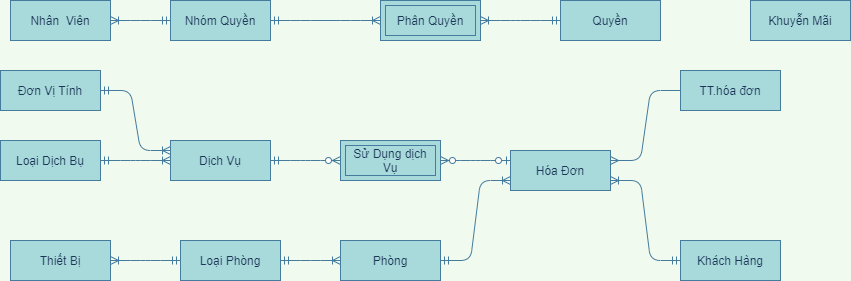

The diagram above was exported from draw.io. Its source (the exported page's mxGraphModel, read from the mxfile embedded in the PNG):
<mxGraphModel dx="1422" dy="1973" grid="1" gridSize="10" guides="1" tooltips="1" connect="1" arrows="1" fold="1" page="1" pageScale="1" pageWidth="827" pageHeight="1169" background="#F1FAEE" math="0" shadow="0">
  <root>
    <mxCell id="0" />
    <mxCell id="1" parent="0" />
    <mxCell id="BfGwLu9MFsEkwDNxOmYE-23" value="" style="edgeStyle=entityRelationEdgeStyle;fontSize=12;html=1;endArrow=ERoneToMany;startArrow=ERmandOne;strokeColor=#457B9D;fillColor=#A8DADC;fontColor=#1D3557;exitX=1;exitY=0.5;exitDx=0;exitDy=0;entryX=0;entryY=0.5;entryDx=0;entryDy=0;labelBackgroundColor=#F1FAEE;" parent="1" source="BfGwLu9MFsEkwDNxOmYE-79" target="BfGwLu9MFsEkwDNxOmYE-81" edge="1">
      <mxGeometry width="100" height="100" relative="1" as="geometry">
        <mxPoint x="830" y="410" as="sourcePoint" />
        <mxPoint x="720" y="190" as="targetPoint" />
      </mxGeometry>
    </mxCell>
    <mxCell id="BfGwLu9MFsEkwDNxOmYE-45" value="" style="edgeStyle=entityRelationEdgeStyle;fontSize=12;html=1;endArrow=ERoneToMany;startArrow=ERmandOne;strokeColor=#457B9D;fillColor=#A8DADC;fontColor=#1D3557;entryX=1;entryY=0.5;entryDx=0;entryDy=0;exitX=0;exitY=0.5;exitDx=0;exitDy=0;labelBackgroundColor=#F1FAEE;" parent="1" source="BfGwLu9MFsEkwDNxOmYE-79" target="BfGwLu9MFsEkwDNxOmYE-78" edge="1">
      <mxGeometry width="100" height="100" relative="1" as="geometry">
        <mxPoint x="500" y="420" as="sourcePoint" />
        <mxPoint x="-90" y="393" as="targetPoint" />
      </mxGeometry>
    </mxCell>
    <mxCell id="BfGwLu9MFsEkwDNxOmYE-46" value="" style="edgeStyle=entityRelationEdgeStyle;fontSize=12;html=1;endArrow=ERoneToMany;startArrow=ERmandOne;strokeColor=#457B9D;fontColor=#1D3557;exitX=1;exitY=0.5;exitDx=0;exitDy=0;entryX=0;entryY=0.5;entryDx=0;entryDy=0;labelBackgroundColor=#F1FAEE;" parent="1" source="BfGwLu9MFsEkwDNxOmYE-74" target="BfGwLu9MFsEkwDNxOmYE-76" edge="1">
      <mxGeometry width="100" height="100" relative="1" as="geometry">
        <mxPoint x="230" y="25" as="sourcePoint" />
        <mxPoint x="350" y="23" as="targetPoint" />
      </mxGeometry>
    </mxCell>
    <mxCell id="BfGwLu9MFsEkwDNxOmYE-48" value="" style="edgeStyle=entityRelationEdgeStyle;fontSize=12;html=1;endArrow=ERzeroToMany;startArrow=ERmandOne;entryX=0;entryY=0.5;entryDx=0;entryDy=0;strokeColor=#457B9D;fontColor=#1D3557;exitX=1;exitY=0.5;exitDx=0;exitDy=0;labelBackgroundColor=#F1FAEE;" parent="1" source="BfGwLu9MFsEkwDNxOmYE-76" target="BfGwLu9MFsEkwDNxOmYE-49" edge="1">
      <mxGeometry width="100" height="100" relative="1" as="geometry">
        <mxPoint x="550" y="23" as="sourcePoint" />
        <mxPoint x="670" y="23" as="targetPoint" />
      </mxGeometry>
    </mxCell>
    <mxCell id="BfGwLu9MFsEkwDNxOmYE-49" value="Sử Dụng dịch Vụ" style="shape=ext;margin=3;double=1;whiteSpace=wrap;html=1;align=center;strokeColor=#457B9D;fillColor=#A8DADC;fontColor=#1D3557;" parent="1" vertex="1">
      <mxGeometry x="680" y="90" width="100" height="40" as="geometry" />
    </mxCell>
    <mxCell id="BfGwLu9MFsEkwDNxOmYE-67" value="" style="edgeStyle=entityRelationEdgeStyle;fontSize=12;html=1;endArrow=ERoneToMany;startArrow=ERmandOne;strokeColor=#457B9D;fontColor=#1D3557;entryX=1;entryY=0.5;entryDx=0;entryDy=0;exitX=0;exitY=0.5;exitDx=0;exitDy=0;labelBackgroundColor=#F1FAEE;" parent="1" source="BfGwLu9MFsEkwDNxOmYE-72" target="BfGwLu9MFsEkwDNxOmYE-68" edge="1">
      <mxGeometry width="100" height="100" relative="1" as="geometry">
        <mxPoint x="170" y="-305" as="sourcePoint" />
        <mxPoint x="410" y="-260" as="targetPoint" />
      </mxGeometry>
    </mxCell>
    <mxCell id="BfGwLu9MFsEkwDNxOmYE-68" value="Phân Quyền" style="shape=ext;margin=3;double=1;whiteSpace=wrap;html=1;align=center;strokeColor=#457B9D;fillColor=#A8DADC;fontColor=#1D3557;" parent="1" vertex="1">
      <mxGeometry x="720" y="-50" width="100" height="40" as="geometry" />
    </mxCell>
    <mxCell id="BfGwLu9MFsEkwDNxOmYE-69" value="" style="edgeStyle=entityRelationEdgeStyle;fontSize=12;html=1;endArrow=ERoneToMany;startArrow=ERmandOne;strokeColor=#457B9D;fontColor=#1D3557;exitX=0;exitY=0.5;exitDx=0;exitDy=0;entryX=1;entryY=0.5;entryDx=0;entryDy=0;labelBackgroundColor=#F1FAEE;" parent="1" source="BfGwLu9MFsEkwDNxOmYE-71" target="BfGwLu9MFsEkwDNxOmYE-73" edge="1">
      <mxGeometry width="100" height="100" relative="1" as="geometry">
        <mxPoint x="550" y="-70" as="sourcePoint" />
        <mxPoint x="1120" y="-20" as="targetPoint" />
      </mxGeometry>
    </mxCell>
    <mxCell id="BfGwLu9MFsEkwDNxOmYE-71" value="Nhóm Quyền" style="whiteSpace=wrap;html=1;align=center;rounded=0;sketch=0;strokeColor=#457B9D;fillColor=#A8DADC;fontColor=#1D3557;" parent="1" vertex="1">
      <mxGeometry x="510" y="-50" width="100" height="40" as="geometry" />
    </mxCell>
    <mxCell id="BfGwLu9MFsEkwDNxOmYE-72" value="Quyền" style="whiteSpace=wrap;html=1;align=center;rounded=0;sketch=0;strokeColor=#457B9D;fillColor=#A8DADC;fontColor=#1D3557;" parent="1" vertex="1">
      <mxGeometry x="900" y="-50" width="100" height="40" as="geometry" />
    </mxCell>
    <mxCell id="BfGwLu9MFsEkwDNxOmYE-73" value="Nhân&amp;nbsp; Viên" style="whiteSpace=wrap;html=1;align=center;rounded=0;sketch=0;strokeColor=#457B9D;fillColor=#A8DADC;fontColor=#1D3557;" parent="1" vertex="1">
      <mxGeometry x="350" y="-50" width="100" height="40" as="geometry" />
    </mxCell>
    <mxCell id="BfGwLu9MFsEkwDNxOmYE-74" value="Loại Dịch Bụ" style="whiteSpace=wrap;html=1;align=center;rounded=0;sketch=0;strokeColor=#457B9D;fillColor=#A8DADC;fontColor=#1D3557;" parent="1" vertex="1">
      <mxGeometry x="340" y="90" width="100" height="40" as="geometry" />
    </mxCell>
    <mxCell id="BfGwLu9MFsEkwDNxOmYE-76" value="Dịch Vụ" style="whiteSpace=wrap;html=1;align=center;rounded=0;sketch=0;strokeColor=#457B9D;fillColor=#A8DADC;fontColor=#1D3557;" parent="1" vertex="1">
      <mxGeometry x="510" y="90" width="100" height="40" as="geometry" />
    </mxCell>
    <mxCell id="BfGwLu9MFsEkwDNxOmYE-77" value="Khuyễn Mãi" style="whiteSpace=wrap;html=1;align=center;rounded=0;sketch=0;strokeColor=#457B9D;fillColor=#A8DADC;fontColor=#1D3557;" parent="1" vertex="1">
      <mxGeometry x="1090" y="-50" width="100" height="40" as="geometry" />
    </mxCell>
    <mxCell id="BfGwLu9MFsEkwDNxOmYE-78" value="Thiết Bị" style="whiteSpace=wrap;html=1;align=center;rounded=0;sketch=0;strokeColor=#457B9D;fillColor=#A8DADC;fontColor=#1D3557;" parent="1" vertex="1">
      <mxGeometry x="350" y="190" width="100" height="40" as="geometry" />
    </mxCell>
    <mxCell id="BfGwLu9MFsEkwDNxOmYE-79" value="Loại Phòng" style="whiteSpace=wrap;html=1;align=center;rounded=0;sketch=0;strokeColor=#457B9D;fillColor=#A8DADC;fontColor=#1D3557;" parent="1" vertex="1">
      <mxGeometry x="520" y="190" width="100" height="40" as="geometry" />
    </mxCell>
    <mxCell id="BfGwLu9MFsEkwDNxOmYE-81" value="Phòng" style="whiteSpace=wrap;html=1;align=center;rounded=0;sketch=0;strokeColor=#457B9D;fillColor=#A8DADC;fontColor=#1D3557;" parent="1" vertex="1">
      <mxGeometry x="680" y="190" width="100" height="40" as="geometry" />
    </mxCell>
    <mxCell id="BfGwLu9MFsEkwDNxOmYE-88" value="Khách Hàng" style="whiteSpace=wrap;html=1;align=center;rounded=0;sketch=0;strokeColor=#457B9D;fillColor=#A8DADC;fontColor=#1D3557;" parent="1" vertex="1">
      <mxGeometry x="1020" y="190" width="100" height="40" as="geometry" />
    </mxCell>
    <mxCell id="BfGwLu9MFsEkwDNxOmYE-89" value="Hóa Đơn" style="whiteSpace=wrap;html=1;align=center;rounded=0;sketch=0;strokeColor=#457B9D;fillColor=#A8DADC;fontColor=#1D3557;" parent="1" vertex="1">
      <mxGeometry x="850" y="100" width="100" height="40" as="geometry" />
    </mxCell>
    <mxCell id="Ydj9u8JLbwcnqZ_ubyxi-2" value="" style="edgeStyle=entityRelationEdgeStyle;fontSize=12;html=1;endArrow=ERoneToMany;startArrow=ERmandOne;strokeColor=#457B9D;fontColor=#1D3557;exitX=1;exitY=0.5;exitDx=0;exitDy=0;labelBackgroundColor=#F1FAEE;" parent="1" source="BfGwLu9MFsEkwDNxOmYE-71" target="BfGwLu9MFsEkwDNxOmYE-68" edge="1">
      <mxGeometry width="100" height="100" relative="1" as="geometry">
        <mxPoint x="670" y="-30" as="sourcePoint" />
        <mxPoint x="330" y="-30" as="targetPoint" />
      </mxGeometry>
    </mxCell>
    <mxCell id="INb1mbBrosg8HMoTe5Wh-5" value="" style="edgeStyle=entityRelationEdgeStyle;fontSize=12;html=1;endArrow=ERoneToMany;startArrow=ERmandOne;strokeColor=#457B9D;fillColor=#A8DADC;exitX=1;exitY=0.5;exitDx=0;exitDy=0;entryX=0;entryY=0.75;entryDx=0;entryDy=0;fontColor=#1D3557;labelBackgroundColor=#F1FAEE;" parent="1" source="BfGwLu9MFsEkwDNxOmYE-81" target="BfGwLu9MFsEkwDNxOmYE-89" edge="1">
      <mxGeometry width="100" height="100" relative="1" as="geometry">
        <mxPoint x="790" y="340" as="sourcePoint" />
        <mxPoint x="840" y="190" as="targetPoint" />
      </mxGeometry>
    </mxCell>
    <mxCell id="GcIIey45crn5U5UoubCO-3" value="TT.hóa đơn" style="whiteSpace=wrap;html=1;align=center;rounded=0;sketch=0;strokeColor=#457B9D;fillColor=#A8DADC;fontColor=#1D3557;" parent="1" vertex="1">
      <mxGeometry x="1020" y="20" width="100" height="40" as="geometry" />
    </mxCell>
    <mxCell id="r-41dLyiw7aDhBRiIPoj-1" value="" style="edgeStyle=entityRelationEdgeStyle;fontSize=12;html=1;endArrow=ERmany;exitX=0;exitY=0.5;exitDx=0;exitDy=0;entryX=1;entryY=0.25;entryDx=0;entryDy=0;strokeColor=#457B9D;fontColor=#1D3557;labelBackgroundColor=#F1FAEE;" parent="1" source="GcIIey45crn5U5UoubCO-3" target="BfGwLu9MFsEkwDNxOmYE-89" edge="1">
      <mxGeometry width="100" height="100" relative="1" as="geometry">
        <mxPoint x="670" y="230" as="sourcePoint" />
        <mxPoint x="770" y="130" as="targetPoint" />
      </mxGeometry>
    </mxCell>
    <mxCell id="r-41dLyiw7aDhBRiIPoj-2" value="Đơn Vị Tính" style="whiteSpace=wrap;html=1;align=center;rounded=0;sketch=0;strokeColor=#457B9D;fillColor=#A8DADC;fontColor=#1D3557;" parent="1" vertex="1">
      <mxGeometry x="340" y="20" width="100" height="40" as="geometry" />
    </mxCell>
    <mxCell id="r-41dLyiw7aDhBRiIPoj-3" value="" style="edgeStyle=entityRelationEdgeStyle;fontSize=12;html=1;endArrow=ERoneToMany;startArrow=ERmandOne;strokeColor=#457B9D;fontColor=#1D3557;exitX=1;exitY=0.5;exitDx=0;exitDy=0;entryX=0;entryY=0.25;entryDx=0;entryDy=0;labelBackgroundColor=#F1FAEE;" parent="1" source="r-41dLyiw7aDhBRiIPoj-2" target="BfGwLu9MFsEkwDNxOmYE-76" edge="1">
      <mxGeometry width="100" height="100" relative="1" as="geometry">
        <mxPoint x="450" y="120" as="sourcePoint" />
        <mxPoint x="520" y="120" as="targetPoint" />
      </mxGeometry>
    </mxCell>
    <mxCell id="v38LCE36q74uwBaSMDtz-3" value="" style="edgeStyle=entityRelationEdgeStyle;fontSize=12;html=1;endArrow=ERoneToMany;startArrow=ERmandOne;entryX=1;entryY=0.75;entryDx=0;entryDy=0;exitX=0;exitY=0.5;exitDx=0;exitDy=0;strokeColor=#457B9D;fontColor=#1D3557;labelBackgroundColor=#F1FAEE;" parent="1" source="BfGwLu9MFsEkwDNxOmYE-88" target="BfGwLu9MFsEkwDNxOmYE-89" edge="1">
      <mxGeometry width="100" height="100" relative="1" as="geometry">
        <mxPoint x="670" y="270" as="sourcePoint" />
        <mxPoint x="770" y="170" as="targetPoint" />
      </mxGeometry>
    </mxCell>
    <mxCell id="zQGZZMaY1Z1kX3q7eCD3-1" value="" style="edgeStyle=entityRelationEdgeStyle;fontSize=12;html=1;endArrow=ERzeroToMany;startArrow=ERzeroToOne;entryX=1;entryY=0.5;entryDx=0;entryDy=0;exitX=0;exitY=0.25;exitDx=0;exitDy=0;labelBackgroundColor=#F1FAEE;strokeColor=#457B9D;fontColor=#1D3557;" edge="1" parent="1" source="BfGwLu9MFsEkwDNxOmYE-89" target="BfGwLu9MFsEkwDNxOmYE-49">
      <mxGeometry width="100" height="100" relative="1" as="geometry">
        <mxPoint x="860" y="390" as="sourcePoint" />
        <mxPoint x="960" y="290" as="targetPoint" />
      </mxGeometry>
    </mxCell>
  </root>
</mxGraphModel>